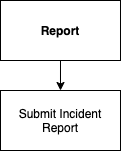

The diagram above was exported from draw.io. Its source (the exported page's mxGraphModel, read from the mxfile embedded in the PNG):
<mxGraphModel dx="906" dy="712" grid="1" gridSize="10" guides="1" tooltips="1" connect="1" arrows="1" fold="1" page="1" pageScale="1" pageWidth="2500" pageHeight="2500" math="0" shadow="0">
  <root>
    <mxCell id="jjWLbdTxNMW2HNA0IIVO-0" />
    <mxCell id="jjWLbdTxNMW2HNA0IIVO-1" parent="jjWLbdTxNMW2HNA0IIVO-0" />
    <mxCell id="16mpwZOwcXuJ5N0iu5MB-1" value="" style="edgeStyle=orthogonalEdgeStyle;rounded=0;orthogonalLoop=1;jettySize=auto;html=1;" edge="1" parent="jjWLbdTxNMW2HNA0IIVO-1" source="xvf7nIncBYAhHRSq-MpK-0" target="16mpwZOwcXuJ5N0iu5MB-0">
      <mxGeometry relative="1" as="geometry" />
    </mxCell>
    <mxCell id="xvf7nIncBYAhHRSq-MpK-0" value="&lt;b&gt;Report&lt;/b&gt;" style="rounded=0;whiteSpace=wrap;html=1;strokeWidth=1;fillColor=#ffffff;gradientColor=#ffffff;" vertex="1" parent="jjWLbdTxNMW2HNA0IIVO-1">
      <mxGeometry x="340" y="210" width="120" height="60" as="geometry" />
    </mxCell>
    <mxCell id="16mpwZOwcXuJ5N0iu5MB-0" value="Submit Incident Report" style="rounded=0;whiteSpace=wrap;html=1;strokeWidth=1;fillColor=#ffffff;gradientColor=#ffffff;" vertex="1" parent="jjWLbdTxNMW2HNA0IIVO-1">
      <mxGeometry x="340" y="300" width="120" height="60" as="geometry" />
    </mxCell>
  </root>
</mxGraphModel>